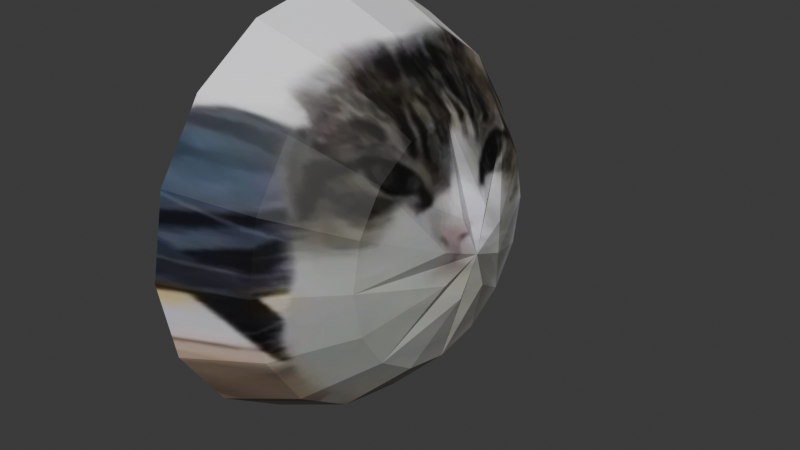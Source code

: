 # Source: blendtest.blend  (saved by Blender 4.0.36; exported with 4.5.12 LTS)
import bpy
from mathutils import Matrix  # noqa: F401  (used for matrix-valued properties, if any)

bpy.ops.wm.read_factory_settings(use_empty=True)
scene = bpy.context.scene
scene.name = 'Scene'

# ---- collections
col_collection = bpy.data.collections.new('Collection'); scene.collection.children.link(col_collection)

# ---- images (referenced by path relative to the original .blend; pixels are not part of the script)
import os
ASSET_DIR = os.environ.get("B2B_ASSET_DIR", "")  # directory of the original .blend (textures are referenced by path, not embedded)
HERE = os.path.dirname(os.path.abspath(__file__))  # packed textures are extracted next to this script under _unpacked/

def load_image(name, relpath, width, height, colorspace="sRGB"):
    """Load a texture the original file referenced (path relative to the .blend, or extracted next to this script)."""
    p = next((c for c in (os.path.join(HERE, relpath), os.path.join(ASSET_DIR, relpath)) if relpath and os.path.exists(c)), "")
    if p:
        img = bpy.data.images.load(p, check_existing=True)
        img.name = name
    else:  # same state as the original file: an image datablock whose file is absent (Cycles renders it pink)
        img = bpy.data.images.new(name, width, height)
        img.source = "FILE"
        img.filepath = "//" + (relpath or name)
    img.colorspace_settings.name = colorspace
    return img
img_2_png_002 = load_image('2.PNG.002', '_unpacked/2.f9409ec0.png', 745, 711, 'sRGB')

# ---- materials (node trees are filled in below, after node groups)
mat_material_001 = bpy.data.materials.new('Material.001')
mat_material_001.use_transparent_shadow = False

# ---- material node trees
mat_material_001.use_nodes = True; mat_material_001.node_tree.nodes.clear()
_N = mat_material_001.node_tree.nodes; _L = mat_material_001.node_tree.links
n0 = _N.new('ShaderNodeBsdfPrincipled'); n0.name = 'Principled BSDF'; n0.location = (10, 300)
n0.inputs[3].default_value = 1.45
n1 = _N.new('ShaderNodeOutputMaterial'); n1.name = 'Material Output'; n1.location = (300, 300)
n2 = _N.new('ShaderNodeTexImage'); n2.name = 'Image Texture'; n2.location = (-443, 242)
n2.image = img_2_png_002
_L.new(n0.outputs[0], n1.inputs[0])
_L.new(n2.outputs[0], n0.inputs[0])
n1.is_active_output = True

# ---- world
world_world = bpy.data.worlds.new('World'); scene.world = world_world
world_world.use_nodes = True; world_world.node_tree.nodes.clear()
_N = world_world.node_tree.nodes; _L = world_world.node_tree.links
n0 = _N.new('ShaderNodeOutputWorld'); n0.name = 'World Output'; n0.location = (300, 300)
n1 = _N.new('ShaderNodeBackground'); n1.name = 'Background'; n1.location = (10, 300)
n1.inputs[0].default_value = (0.05088, 0.05088, 0.05088, 1.0)
_L.new(n1.outputs[0], n0.inputs[0])
n0.is_active_output = True
world_world.color = (0.05088, 0.05088, 0.05088)
world_world.use_sun_shadow = False
world_world.sun_shadow_jitter_overblur = 0.0

# ---- meshes
me_sphere_001 = bpy.data.meshes.new('Sphere.001')
me_sphere_001.from_pydata([(0.0, 0.5556, 0.8315), (0.0, 0.8315, 0.5556), (0.0, 0.9808, 0.1951), (0.07466, 0.1802, 0.9808), (0.2126, 0.5133, 0.8315), (0.3182, 0.7682, 0.5556), (0.3753, 0.9061, 0.1951), (0.3928, 0.3928, 0.8315), (0.5879, 0.5879, 0.5556), (0.6935, 0.6935, 0.1951), (0.0, 0.0, 1.0), (0.1802, 0.07466, 0.9808), (0.5133, 0.2126, 0.8315), (0.7682, 0.3182, 0.5556), (0.9061, 0.3753, 0.1951), (0.5556, -5.215e-08, 0.8315), (0.8315, -8.941e-08, 0.5556), (0.9808, -8.941e-08, 0.1951), (0.1802, -0.07466, 0.9808), (0.5133, -0.2126, 0.8315), (0.7682, -0.3182, 0.5556), (0.9061, -0.3753, 0.1951), (0.3928, -0.3928, 0.8315), (0.5879, -0.5879, 0.5556), (0.6935, -0.6935, 0.1951), (0.07466, -0.1802, 0.9808), (0.2126, -0.5133, 0.8315), (0.3182, -0.7682, 0.5556), (0.3753, -0.9061, 0.1951), (-9.686e-08, -0.5556, 0.8315), (-1.043e-07, -0.8315, 0.5556), (-1.341e-07, -0.9808, 0.1951), (-0.07466, -0.1802, 0.9808), (-0.2126, -0.5133, 0.8315), (-0.3182, -0.7682, 0.5556), (-0.3753, -0.9061, 0.1951), (-0.3928, -0.3928, 0.8315), (-0.5879, -0.5879, 0.5556), (-0.6935, -0.6935, 0.1951), (-0.1802, -0.07466, 0.9808), (-0.5133, -0.2126, 0.8315), (-0.7682, -0.3182, 0.5556), (-0.9061, -0.3753, 0.1951), (-0.5556, 1.49e-07, 0.8315), (-0.8315, 1.639e-07, 0.5556), (-0.9808, 2.682e-07, 0.1951), (-0.1802, 0.07466, 0.9808), (-0.5133, 0.2126, 0.8315), (-0.7682, 0.3182, 0.5556), (-0.9061, 0.3753, 0.1951), (-0.3928, 0.3928, 0.8315), (-0.5879, 0.5879, 0.5556), (-0.6935, 0.6935, 0.1951), (-0.07466, 0.1802, 0.9808), (-0.2126, 0.5133, 0.8315), (-0.3182, 0.7682, 0.5556), (-0.3753, 0.9061, 0.1951)], [], [(2, 1, 5, 6), (19, 15, 18), (10, 11, 7, 3), (3, 0, 53, 10), (8, 5, 4, 7), (13, 8, 7, 12), (22, 19, 18), (10, 18, 15, 11), (17, 14, 13, 16), (16, 13, 12, 15), (26, 22, 25), (21, 17, 16, 20), (20, 16, 15, 19), (10, 25, 22, 18), (24, 21, 20, 23), (29, 26, 25), (23, 20, 19, 22), (27, 23, 22, 26), (33, 29, 32), (28, 24, 23, 27), (30, 27, 26, 29), (31, 28, 27, 30), (10, 32, 29, 25), (36, 33, 32), (40, 36, 39), (35, 31, 30, 34), (34, 30, 29, 33), (10, 39, 36, 32), (38, 35, 34, 37), (43, 40, 39), (37, 34, 33, 36), (47, 43, 46), (42, 38, 37, 41), (41, 37, 36, 40), (50, 47, 46), (45, 42, 41, 44), (10, 46, 43, 39), (44, 41, 40, 43), (49, 45, 44, 48), (54, 50, 53), (48, 44, 43, 47), (52, 49, 48, 51), (0, 54, 53), (10, 53, 50, 46), (51, 48, 47, 50), (3, 4, 0), (56, 52, 51, 55), (55, 51, 50, 54), (56, 55, 1, 2), (55, 54, 0, 1), (9, 6, 5, 8), (14, 9, 8, 13), (1, 0, 4, 5), (7, 4, 3), (12, 7, 11), (15, 12, 11)])
_uv = me_sphere_001.uv_layers.new(name='UVMap')
_uv.uv.foreach_set('vector', [0.9967, 0.4965, 0.9211, 0.4965, 0.889, 0.3344, 0.9589, 0.3054, 0.3922, 0.2351, 0.4999, 0.2136, 0.4621, 0.4047, 0.4999, 0.4965, 0.5377, 0.4047, 0.6989, 0.2964, 0.5912, 0.4584, 0.5912, 0.4584, 0.7813, 0.4965, 0.5912, 0.5345, 0.4999, 0.4965, 0.7977, 0.1971, 0.889, 0.3344, 0.7599, 0.3882, 0.6989, 0.2964, 0.6611, 0.1053, 0.7977, 0.1971, 0.6989, 0.2964, 0.6076, 0.2351, 0.3009, 0.2964, 0.3922, 0.2351, 0.4621, 0.4047, 0.4999, 0.4965, 0.4621, 0.4047, 0.4999, 0.2136, 0.5377, 0.4047, 0.4999, -0.002913, 0.69, 0.0351, 0.6611, 0.1053, 0.4999, 0.07311, 0.4999, 0.07311, 0.6611, 0.1053, 0.6076, 0.2351, 0.4999, 0.2136, 0.2399, 0.3882, 0.3009, 0.2964, 0.4086, 0.4584, 0.3098, 0.0351, 0.4999, -0.002913, 0.4999, 0.07311, 0.3388, 0.1053, 0.3388, 0.1053, 0.4999, 0.07311, 0.4999, 0.2136, 0.3922, 0.2351, 0.4999, 0.4965, 0.4086, 0.4584, 0.3009, 0.2964, 0.4621, 0.4047, 0.1486, 0.1433, 0.3098, 0.0351, 0.3388, 0.1053, 0.2021, 0.1971, 0.2185, 0.4965, 0.2399, 0.3882, 0.4086, 0.4584, 0.2021, 0.1971, 0.3388, 0.1053, 0.3922, 0.2351, 0.3009, 0.2964, 0.1108, 0.3344, 0.2021, 0.1971, 0.3009, 0.2964, 0.2399, 0.3882, 0.2399, 0.6047, 0.2185, 0.4965, 0.4086, 0.5345, 0.04094, 0.3054, 0.1486, 0.1433, 0.2021, 0.1971, 0.1108, 0.3344, 0.07875, 0.4965, 0.1108, 0.3344, 0.2399, 0.3882, 0.2185, 0.4965, 0.003119, 0.4965, 0.04094, 0.3054, 0.1108, 0.3344, 0.07875, 0.4965, 0.4999, 0.4965, 0.4086, 0.5345, 0.2185, 0.4965, 0.4086, 0.4584, 0.3009, 0.6965, 0.2399, 0.6047, 0.4086, 0.5345, 0.3922, 0.7578, 0.3009, 0.6965, 0.4621, 0.5882, 0.04094, 0.6876, 0.003119, 0.4965, 0.07875, 0.4965, 0.1108, 0.6585, 0.1108, 0.6585, 0.07875, 0.4965, 0.2185, 0.4965, 0.2399, 0.6047, 0.4999, 0.4965, 0.4621, 0.5882, 0.3009, 0.6965, 0.4086, 0.5345, 0.1486, 0.8496, 0.04094, 0.6876, 0.1108, 0.6585, 0.2021, 0.7958, 0.4999, 0.7793, 0.3922, 0.7578, 0.4621, 0.5882, 0.2021, 0.7958, 0.1108, 0.6585, 0.2399, 0.6047, 0.3009, 0.6965, 0.6076, 0.7578, 0.4999, 0.7793, 0.5377, 0.5882, 0.3098, 0.9578, 0.1486, 0.8496, 0.2021, 0.7958, 0.3388, 0.8876, 0.3388, 0.8876, 0.2021, 0.7958, 0.3009, 0.6965, 0.3922, 0.7578, 0.6989, 0.6965, 0.6076, 0.7578, 0.5377, 0.5882, 0.4999, 0.9958, 0.3098, 0.9578, 0.3388, 0.8876, 0.4999, 0.9198, 0.4999, 0.4965, 0.5377, 0.5882, 0.4999, 0.7793, 0.4621, 0.5882, 0.4999, 0.9198, 0.3388, 0.8876, 0.3922, 0.7578, 0.4999, 0.7793, 0.69, 0.9578, 0.4999, 0.9958, 0.4999, 0.9198, 0.6611, 0.8876, 0.7599, 0.6047, 0.6989, 0.6965, 0.5912, 0.5345, 0.6611, 0.8876, 0.4999, 0.9198, 0.4999, 0.7793, 0.6076, 0.7578, 0.8512, 0.8496, 0.69, 0.9578, 0.6611, 0.8876, 0.7977, 0.7958, 0.7813, 0.4965, 0.7599, 0.6047, 0.5912, 0.5345, 0.4999, 0.4965, 0.5912, 0.5345, 0.6989, 0.6965, 0.5377, 0.5882, 0.7977, 0.7958, 0.6611, 0.8876, 0.6076, 0.7578, 0.6989, 0.6965, 0.5912, 0.4584, 0.7599, 0.3882, 0.7813, 0.4965, 0.9589, 0.6876, 0.8512, 0.8496, 0.7977, 0.7958, 0.889, 0.6585, 0.889, 0.6585, 0.7977, 0.7958, 0.6989, 0.6965, 0.7599, 0.6047, 0.9589, 0.6876, 0.889, 0.6585, 0.9211, 0.4965, 0.9967, 0.4965, 0.889, 0.6585, 0.7599, 0.6047, 0.7813, 0.4965, 0.9211, 0.4965, 0.8512, 0.1433, 0.9589, 0.3054, 0.889, 0.3344, 0.7977, 0.1971, 0.69, 0.0351, 0.8512, 0.1433, 0.7977, 0.1971, 0.6611, 0.1053, 0.9211, 0.4965, 0.7813, 0.4965, 0.7599, 0.3882, 0.889, 0.3344, 0.6989, 0.2964, 0.7599, 0.3882, 0.5912, 0.4584, 0.6076, 0.2351, 0.6989, 0.2964, 0.5377, 0.4047, 0.4999, 0.2136, 0.6076, 0.2351, 0.5377, 0.4047])
me_sphere_001.materials.append(mat_material_001)
me_sphere_001.update()

# ---- objects
ob_sphere = bpy.data.objects.new('Sphere', me_sphere_001)

# ---- transforms, parenting, visibility, modifiers, constraints
ob_sphere.location = (0.0, 0.0, 0.0)
ob_sphere.rotation_euler = (0.0, 1.571, 0.0)

# ---- collection membership
col_collection.objects.link(ob_sphere)

# ---- scene / render settings (as saved in the file)
scene.frame_start = 1; scene.frame_end = 250; scene.frame_set(0)
scene.render.engine = 'BLENDER_EEVEE_NEXT'
scene.cycles.sampling_pattern = 'TABULATED_SOBOL'
bpy.context.view_layer.update()

# ---- added for rendering (the .blend has no active camera and no usable light): camera, sun
cam_auto = bpy.data.cameras.new('AutoCamera')
cam_auto.lens = 50.0
cam_auto.sensor_width = 36.0
cam_auto.clip_end = 1000.0
ob_auto_camera = bpy.data.objects.new('AutoCamera', cam_auto)
scene.collection.objects.link(ob_auto_camera)
ob_auto_camera.location = (3.27005, -3.20701, 2.138)
ob_auto_camera.rotation_euler = (1.09748, -7.21219e-08, 0.694738)
scene.camera = ob_auto_camera
light_auto_sun = bpy.data.lights.new('AutoSun', 'SUN')
light_auto_sun.energy = 3.0
light_auto_sun.angle = 0.0523599
ob_auto_sun = bpy.data.objects.new('AutoSun', light_auto_sun)
scene.collection.objects.link(ob_auto_sun)
ob_auto_sun.rotation_euler = (0.872665, 0.174533, 0.523599)
bpy.context.view_layer.update()
